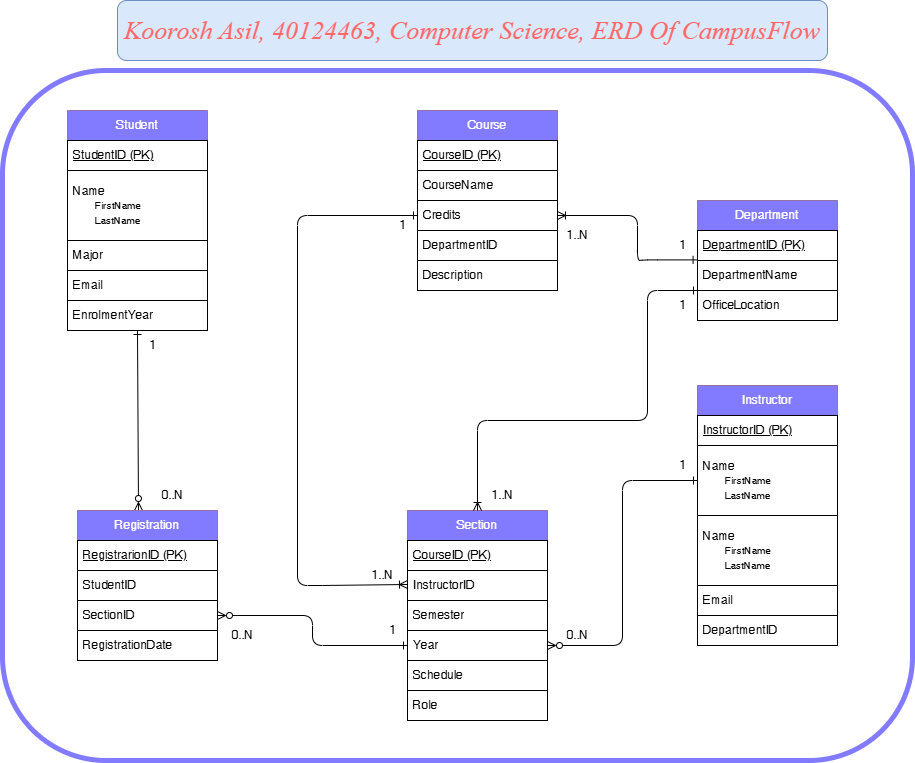

The diagram above was exported from draw.io. Its source (the exported page's mxGraphModel, read from the mxfile embedded in the PNG):
<mxGraphModel dx="2084" dy="1124" grid="1" gridSize="10" guides="1" tooltips="1" connect="1" arrows="1" fold="1" page="1" pageScale="1" pageWidth="1100" pageHeight="850" math="0" shadow="0">
  <root>
    <mxCell id="0" />
    <mxCell id="1" parent="0" />
    <mxCell id="c0-cfvDPqdbbaQIBA3rR-55" style="rounded=1;orthogonalLoop=1;jettySize=auto;html=1;exitX=0.5;exitY=1;exitDx=0;exitDy=0;endArrow=ERzeroToMany;endFill=0;startArrow=ERone;startFill=0;edgeStyle=elbowEdgeStyle;curved=0;" edge="1" parent="1" source="c0-cfvDPqdbbaQIBA3rR-56" target="c0-cfvDPqdbbaQIBA3rR-85">
      <mxGeometry relative="1" as="geometry" />
    </mxCell>
    <mxCell id="c0-cfvDPqdbbaQIBA3rR-56" value="&lt;font style=&quot;color: rgb(255, 255, 255);&quot;&gt;Student&lt;/font&gt;" style="swimlane;fontStyle=0;childLayout=stackLayout;horizontal=1;startSize=30;horizontalStack=0;resizeParent=1;resizeParentMax=0;resizeLast=0;collapsible=1;marginBottom=0;whiteSpace=wrap;html=1;fillColor=#827AFF;strokeColor=#9673a6;" vertex="1" parent="1">
      <mxGeometry x="75" y="110" width="140" height="220" as="geometry" />
    </mxCell>
    <mxCell id="c0-cfvDPqdbbaQIBA3rR-57" value="&lt;u&gt;StudentID (PK)&lt;/u&gt;" style="text;strokeColor=default;fillColor=default;align=left;verticalAlign=middle;spacingLeft=4;spacingRight=4;overflow=hidden;points=[[0,0.5],[1,0.5]];portConstraint=eastwest;rotatable=0;whiteSpace=wrap;html=1;" vertex="1" parent="c0-cfvDPqdbbaQIBA3rR-56">
      <mxGeometry y="30" width="140" height="30" as="geometry" />
    </mxCell>
    <mxCell id="c0-cfvDPqdbbaQIBA3rR-58" value="Name&lt;div&gt;&lt;font style=&quot;font-size: 10px;&quot;&gt;&lt;span style=&quot;white-space: pre;&quot;&gt;&#09;&lt;/span&gt;FirstName&lt;br&gt;&lt;/font&gt;&lt;/div&gt;&lt;div&gt;&lt;font style=&quot;font-size: 10px;&quot;&gt;&lt;span style=&quot;white-space: pre;&quot;&gt;&#09;&lt;/span&gt;LastName&lt;/font&gt;&lt;br&gt;&lt;/div&gt;" style="text;strokeColor=default;fillColor=default;align=left;verticalAlign=middle;spacingLeft=4;spacingRight=4;overflow=hidden;points=[[0,0.5],[1,0.5]];portConstraint=eastwest;rotatable=0;whiteSpace=wrap;html=1;" vertex="1" parent="c0-cfvDPqdbbaQIBA3rR-56">
      <mxGeometry y="60" width="140" height="70" as="geometry" />
    </mxCell>
    <mxCell id="c0-cfvDPqdbbaQIBA3rR-59" value="Major" style="text;strokeColor=default;fillColor=default;align=left;verticalAlign=middle;spacingLeft=4;spacingRight=4;overflow=hidden;points=[[0,0.5],[1,0.5]];portConstraint=eastwest;rotatable=0;whiteSpace=wrap;html=1;" vertex="1" parent="c0-cfvDPqdbbaQIBA3rR-56">
      <mxGeometry y="130" width="140" height="30" as="geometry" />
    </mxCell>
    <mxCell id="c0-cfvDPqdbbaQIBA3rR-60" value="Email" style="text;strokeColor=default;fillColor=default;align=left;verticalAlign=middle;spacingLeft=4;spacingRight=4;overflow=hidden;points=[[0,0.5],[1,0.5]];portConstraint=eastwest;rotatable=0;whiteSpace=wrap;html=1;" vertex="1" parent="c0-cfvDPqdbbaQIBA3rR-56">
      <mxGeometry y="160" width="140" height="30" as="geometry" />
    </mxCell>
    <mxCell id="c0-cfvDPqdbbaQIBA3rR-61" value="EnrolmentYear" style="text;strokeColor=default;fillColor=default;align=left;verticalAlign=middle;spacingLeft=4;spacingRight=4;overflow=hidden;points=[[0,0.5],[1,0.5]];portConstraint=eastwest;rotatable=0;whiteSpace=wrap;html=1;" vertex="1" parent="c0-cfvDPqdbbaQIBA3rR-56">
      <mxGeometry y="190" width="140" height="30" as="geometry" />
    </mxCell>
    <mxCell id="c0-cfvDPqdbbaQIBA3rR-62" value="&lt;font style=&quot;color: rgb(255, 255, 255);&quot;&gt;Course&lt;/font&gt;" style="swimlane;fontStyle=0;childLayout=stackLayout;horizontal=1;startSize=30;horizontalStack=0;resizeParent=1;resizeParentMax=0;resizeLast=0;collapsible=1;marginBottom=0;whiteSpace=wrap;html=1;fillColor=#827AFF;strokeColor=#9673a6;" vertex="1" parent="1">
      <mxGeometry x="425" y="110" width="140" height="180" as="geometry" />
    </mxCell>
    <mxCell id="c0-cfvDPqdbbaQIBA3rR-63" value="&lt;u&gt;CourseID&amp;nbsp;(PK)&lt;/u&gt;" style="text;strokeColor=default;fillColor=default;align=left;verticalAlign=middle;spacingLeft=4;spacingRight=4;overflow=hidden;points=[[0,0.5],[1,0.5]];portConstraint=eastwest;rotatable=0;whiteSpace=wrap;html=1;" vertex="1" parent="c0-cfvDPqdbbaQIBA3rR-62">
      <mxGeometry y="30" width="140" height="30" as="geometry" />
    </mxCell>
    <mxCell id="c0-cfvDPqdbbaQIBA3rR-64" value="&lt;div&gt;CourseName&lt;/div&gt;" style="text;strokeColor=default;fillColor=default;align=left;verticalAlign=middle;spacingLeft=4;spacingRight=4;overflow=hidden;points=[[0,0.5],[1,0.5]];portConstraint=eastwest;rotatable=0;whiteSpace=wrap;html=1;" vertex="1" parent="c0-cfvDPqdbbaQIBA3rR-62">
      <mxGeometry y="60" width="140" height="30" as="geometry" />
    </mxCell>
    <mxCell id="c0-cfvDPqdbbaQIBA3rR-65" value="Credits" style="text;strokeColor=default;fillColor=default;align=left;verticalAlign=middle;spacingLeft=4;spacingRight=4;overflow=hidden;points=[[0,0.5],[1,0.5]];portConstraint=eastwest;rotatable=0;whiteSpace=wrap;html=1;" vertex="1" parent="c0-cfvDPqdbbaQIBA3rR-62">
      <mxGeometry y="90" width="140" height="30" as="geometry" />
    </mxCell>
    <mxCell id="c0-cfvDPqdbbaQIBA3rR-66" value="DepartmentID" style="text;strokeColor=default;fillColor=default;align=left;verticalAlign=middle;spacingLeft=4;spacingRight=4;overflow=hidden;points=[[0,0.5],[1,0.5]];portConstraint=eastwest;rotatable=0;whiteSpace=wrap;html=1;" vertex="1" parent="c0-cfvDPqdbbaQIBA3rR-62">
      <mxGeometry y="120" width="140" height="30" as="geometry" />
    </mxCell>
    <mxCell id="c0-cfvDPqdbbaQIBA3rR-67" value="Description" style="text;strokeColor=default;fillColor=default;align=left;verticalAlign=middle;spacingLeft=4;spacingRight=4;overflow=hidden;points=[[0,0.5],[1,0.5]];portConstraint=eastwest;rotatable=0;whiteSpace=wrap;html=1;" vertex="1" parent="c0-cfvDPqdbbaQIBA3rR-62">
      <mxGeometry y="150" width="140" height="30" as="geometry" />
    </mxCell>
    <mxCell id="c0-cfvDPqdbbaQIBA3rR-68" value="&lt;font style=&quot;color: rgb(255, 255, 255);&quot;&gt;Instructor&lt;/font&gt;" style="swimlane;fontStyle=0;childLayout=stackLayout;horizontal=1;startSize=30;horizontalStack=0;resizeParent=1;resizeParentMax=0;resizeLast=0;collapsible=1;marginBottom=0;whiteSpace=wrap;html=1;fillColor=#827AFF;strokeColor=#9673a6;" vertex="1" parent="1">
      <mxGeometry x="705" y="385" width="140" height="260" as="geometry" />
    </mxCell>
    <mxCell id="c0-cfvDPqdbbaQIBA3rR-69" value="&lt;u&gt;InstructorID&amp;nbsp;(PK)&lt;/u&gt;" style="text;strokeColor=default;fillColor=default;align=left;verticalAlign=middle;spacingLeft=4;spacingRight=4;overflow=hidden;points=[[0,0.5],[1,0.5]];portConstraint=eastwest;rotatable=0;whiteSpace=wrap;html=1;" vertex="1" parent="c0-cfvDPqdbbaQIBA3rR-68">
      <mxGeometry y="30" width="140" height="30" as="geometry" />
    </mxCell>
    <mxCell id="c0-cfvDPqdbbaQIBA3rR-70" value="Name&lt;div&gt;&lt;font style=&quot;font-size: 10px;&quot;&gt;&lt;span style=&quot;white-space: pre;&quot;&gt;&#09;&lt;/span&gt;FirstName&lt;br&gt;&lt;/font&gt;&lt;/div&gt;&lt;div&gt;&lt;font style=&quot;font-size: 10px;&quot;&gt;&lt;span style=&quot;white-space: pre;&quot;&gt;&#09;&lt;/span&gt;LastName&lt;/font&gt;&lt;br&gt;&lt;/div&gt;" style="text;strokeColor=default;fillColor=default;align=left;verticalAlign=middle;spacingLeft=4;spacingRight=4;overflow=hidden;points=[[0,0.5],[1,0.5]];portConstraint=eastwest;rotatable=0;whiteSpace=wrap;html=1;" vertex="1" parent="c0-cfvDPqdbbaQIBA3rR-68">
      <mxGeometry y="60" width="140" height="70" as="geometry" />
    </mxCell>
    <mxCell id="c0-cfvDPqdbbaQIBA3rR-71" value="Name&lt;div&gt;&lt;font style=&quot;font-size: 10px;&quot;&gt;&lt;span style=&quot;white-space: pre;&quot;&gt;&#09;&lt;/span&gt;FirstName&lt;br&gt;&lt;/font&gt;&lt;/div&gt;&lt;div&gt;&lt;font style=&quot;font-size: 10px;&quot;&gt;&lt;span style=&quot;white-space: pre;&quot;&gt;&#09;&lt;/span&gt;LastName&lt;/font&gt;&lt;br&gt;&lt;/div&gt;" style="text;strokeColor=default;fillColor=default;align=left;verticalAlign=middle;spacingLeft=4;spacingRight=4;overflow=hidden;points=[[0,0.5],[1,0.5]];portConstraint=eastwest;rotatable=0;whiteSpace=wrap;html=1;" vertex="1" parent="c0-cfvDPqdbbaQIBA3rR-68">
      <mxGeometry y="130" width="140" height="70" as="geometry" />
    </mxCell>
    <mxCell id="c0-cfvDPqdbbaQIBA3rR-72" value="Email" style="text;strokeColor=default;fillColor=default;align=left;verticalAlign=middle;spacingLeft=4;spacingRight=4;overflow=hidden;points=[[0,0.5],[1,0.5]];portConstraint=eastwest;rotatable=0;whiteSpace=wrap;html=1;" vertex="1" parent="c0-cfvDPqdbbaQIBA3rR-68">
      <mxGeometry y="200" width="140" height="30" as="geometry" />
    </mxCell>
    <mxCell id="c0-cfvDPqdbbaQIBA3rR-73" value="DepartmentID" style="text;strokeColor=default;fillColor=default;align=left;verticalAlign=middle;spacingLeft=4;spacingRight=4;overflow=hidden;points=[[0,0.5],[1,0.5]];portConstraint=eastwest;rotatable=0;whiteSpace=wrap;html=1;" vertex="1" parent="c0-cfvDPqdbbaQIBA3rR-68">
      <mxGeometry y="230" width="140" height="30" as="geometry" />
    </mxCell>
    <mxCell id="c0-cfvDPqdbbaQIBA3rR-74" value="&lt;font style=&quot;color: rgb(255, 255, 255);&quot;&gt;Department&lt;/font&gt;" style="swimlane;fontStyle=0;childLayout=stackLayout;horizontal=1;startSize=30;horizontalStack=0;resizeParent=1;resizeParentMax=0;resizeLast=0;collapsible=1;marginBottom=0;whiteSpace=wrap;html=1;fillColor=#827AFF;strokeColor=#9673a6;gradientColor=none;" vertex="1" parent="1">
      <mxGeometry x="705" y="200" width="140" height="120" as="geometry" />
    </mxCell>
    <mxCell id="c0-cfvDPqdbbaQIBA3rR-75" value="&lt;u&gt;DepartmentID&amp;nbsp;(PK)&lt;/u&gt;" style="text;strokeColor=default;fillColor=default;align=left;verticalAlign=middle;spacingLeft=4;spacingRight=4;overflow=hidden;points=[[0,0.5],[1,0.5]];portConstraint=eastwest;rotatable=0;whiteSpace=wrap;html=1;" vertex="1" parent="c0-cfvDPqdbbaQIBA3rR-74">
      <mxGeometry y="30" width="140" height="30" as="geometry" />
    </mxCell>
    <mxCell id="c0-cfvDPqdbbaQIBA3rR-76" value="DepartmentName" style="text;strokeColor=default;fillColor=default;align=left;verticalAlign=middle;spacingLeft=4;spacingRight=4;overflow=hidden;points=[[0,0.5],[1,0.5]];portConstraint=eastwest;rotatable=0;whiteSpace=wrap;html=1;" vertex="1" parent="c0-cfvDPqdbbaQIBA3rR-74">
      <mxGeometry y="60" width="140" height="30" as="geometry" />
    </mxCell>
    <mxCell id="c0-cfvDPqdbbaQIBA3rR-77" value="OfficeLocation" style="text;strokeColor=default;fillColor=default;align=left;verticalAlign=middle;spacingLeft=4;spacingRight=4;overflow=hidden;points=[[0,0.5],[1,0.5]];portConstraint=eastwest;rotatable=0;whiteSpace=wrap;html=1;" vertex="1" parent="c0-cfvDPqdbbaQIBA3rR-74">
      <mxGeometry y="90" width="140" height="30" as="geometry" />
    </mxCell>
    <mxCell id="c0-cfvDPqdbbaQIBA3rR-78" value="&lt;font style=&quot;color: rgb(255, 255, 255);&quot;&gt;Section&lt;/font&gt;" style="swimlane;fontStyle=0;childLayout=stackLayout;horizontal=1;startSize=30;horizontalStack=0;resizeParent=1;resizeParentMax=0;resizeLast=0;collapsible=1;marginBottom=0;whiteSpace=wrap;html=1;fillColor=#827AFF;strokeColor=#9673a6;" vertex="1" parent="1">
      <mxGeometry x="415" y="510" width="140" height="210" as="geometry" />
    </mxCell>
    <mxCell id="c0-cfvDPqdbbaQIBA3rR-79" value="&lt;u&gt;CourseID&amp;nbsp;(PK)&lt;/u&gt;" style="text;strokeColor=default;fillColor=default;align=left;verticalAlign=middle;spacingLeft=4;spacingRight=4;overflow=hidden;points=[[0,0.5],[1,0.5]];portConstraint=eastwest;rotatable=0;whiteSpace=wrap;html=1;" vertex="1" parent="c0-cfvDPqdbbaQIBA3rR-78">
      <mxGeometry y="30" width="140" height="30" as="geometry" />
    </mxCell>
    <mxCell id="c0-cfvDPqdbbaQIBA3rR-82" value="InstructorID" style="text;strokeColor=default;fillColor=default;align=left;verticalAlign=middle;spacingLeft=4;spacingRight=4;overflow=hidden;points=[[0,0.5],[1,0.5]];portConstraint=eastwest;rotatable=0;whiteSpace=wrap;html=1;" vertex="1" parent="c0-cfvDPqdbbaQIBA3rR-78">
      <mxGeometry y="60" width="140" height="30" as="geometry" />
    </mxCell>
    <mxCell id="c0-cfvDPqdbbaQIBA3rR-80" value="&lt;div&gt;Semester&lt;/div&gt;" style="text;strokeColor=default;fillColor=default;align=left;verticalAlign=middle;spacingLeft=4;spacingRight=4;overflow=hidden;points=[[0,0.5],[1,0.5]];portConstraint=eastwest;rotatable=0;whiteSpace=wrap;html=1;" vertex="1" parent="c0-cfvDPqdbbaQIBA3rR-78">
      <mxGeometry y="90" width="140" height="30" as="geometry" />
    </mxCell>
    <mxCell id="c0-cfvDPqdbbaQIBA3rR-81" value="Year" style="text;strokeColor=default;fillColor=default;align=left;verticalAlign=middle;spacingLeft=4;spacingRight=4;overflow=hidden;points=[[0,0.5],[1,0.5]];portConstraint=eastwest;rotatable=0;whiteSpace=wrap;html=1;" vertex="1" parent="c0-cfvDPqdbbaQIBA3rR-78">
      <mxGeometry y="120" width="140" height="30" as="geometry" />
    </mxCell>
    <mxCell id="c0-cfvDPqdbbaQIBA3rR-83" value="Schedule" style="text;strokeColor=default;fillColor=default;align=left;verticalAlign=middle;spacingLeft=4;spacingRight=4;overflow=hidden;points=[[0,0.5],[1,0.5]];portConstraint=eastwest;rotatable=0;whiteSpace=wrap;html=1;" vertex="1" parent="c0-cfvDPqdbbaQIBA3rR-78">
      <mxGeometry y="150" width="140" height="30" as="geometry" />
    </mxCell>
    <mxCell id="c0-cfvDPqdbbaQIBA3rR-84" value="Role" style="text;strokeColor=default;fillColor=default;align=left;verticalAlign=middle;spacingLeft=4;spacingRight=4;overflow=hidden;points=[[0,0.5],[1,0.5]];portConstraint=eastwest;rotatable=0;whiteSpace=wrap;html=1;" vertex="1" parent="c0-cfvDPqdbbaQIBA3rR-78">
      <mxGeometry y="180" width="140" height="30" as="geometry" />
    </mxCell>
    <mxCell id="c0-cfvDPqdbbaQIBA3rR-85" value="&lt;font style=&quot;color: rgb(255, 255, 255);&quot;&gt;Registration&lt;/font&gt;" style="swimlane;fontStyle=0;childLayout=stackLayout;horizontal=1;startSize=30;horizontalStack=0;resizeParent=1;resizeParentMax=0;resizeLast=0;collapsible=1;marginBottom=0;whiteSpace=wrap;html=1;fillColor=#827AFF;strokeColor=#9673a6;" vertex="1" parent="1">
      <mxGeometry x="85" y="510" width="140" height="150" as="geometry" />
    </mxCell>
    <mxCell id="c0-cfvDPqdbbaQIBA3rR-86" value="&lt;u&gt;RegistrarionID (PK)&lt;/u&gt;" style="text;strokeColor=default;fillColor=default;align=left;verticalAlign=middle;spacingLeft=4;spacingRight=4;overflow=hidden;points=[[0,0.5],[1,0.5]];portConstraint=eastwest;rotatable=0;whiteSpace=wrap;html=1;" vertex="1" parent="c0-cfvDPqdbbaQIBA3rR-85">
      <mxGeometry y="30" width="140" height="30" as="geometry" />
    </mxCell>
    <mxCell id="c0-cfvDPqdbbaQIBA3rR-87" value="&lt;div&gt;StudentID&lt;/div&gt;" style="text;strokeColor=default;fillColor=default;align=left;verticalAlign=middle;spacingLeft=4;spacingRight=4;overflow=hidden;points=[[0,0.5],[1,0.5]];portConstraint=eastwest;rotatable=0;whiteSpace=wrap;html=1;" vertex="1" parent="c0-cfvDPqdbbaQIBA3rR-85">
      <mxGeometry y="60" width="140" height="30" as="geometry" />
    </mxCell>
    <mxCell id="c0-cfvDPqdbbaQIBA3rR-88" value="SectionID" style="text;strokeColor=default;fillColor=default;align=left;verticalAlign=middle;spacingLeft=4;spacingRight=4;overflow=hidden;points=[[0,0.5],[1,0.5]];portConstraint=eastwest;rotatable=0;whiteSpace=wrap;html=1;" vertex="1" parent="c0-cfvDPqdbbaQIBA3rR-85">
      <mxGeometry y="90" width="140" height="30" as="geometry" />
    </mxCell>
    <mxCell id="c0-cfvDPqdbbaQIBA3rR-89" value="RegistrationDate" style="text;strokeColor=default;fillColor=default;align=left;verticalAlign=middle;spacingLeft=4;spacingRight=4;overflow=hidden;points=[[0,0.5],[1,0.5]];portConstraint=eastwest;rotatable=0;whiteSpace=wrap;html=1;" vertex="1" parent="c0-cfvDPqdbbaQIBA3rR-85">
      <mxGeometry y="120" width="140" height="30" as="geometry" />
    </mxCell>
    <mxCell id="c0-cfvDPqdbbaQIBA3rR-90" value="1" style="text;html=1;align=center;verticalAlign=middle;resizable=0;points=[];autosize=1;strokeColor=none;fillColor=none;" vertex="1" parent="1">
      <mxGeometry x="145" y="330" width="30" height="30" as="geometry" />
    </mxCell>
    <mxCell id="c0-cfvDPqdbbaQIBA3rR-91" value="0..N" style="text;html=1;align=center;verticalAlign=middle;resizable=0;points=[];autosize=1;strokeColor=none;fillColor=none;" vertex="1" parent="1">
      <mxGeometry x="155" y="480" width="50" height="30" as="geometry" />
    </mxCell>
    <mxCell id="c0-cfvDPqdbbaQIBA3rR-92" style="rounded=1;orthogonalLoop=1;jettySize=auto;html=1;exitX=0;exitY=0.5;exitDx=0;exitDy=0;elbow=vertical;endArrow=ERzeroToMany;endFill=0;startArrow=ERone;startFill=0;entryX=1;entryY=0.5;entryDx=0;entryDy=0;edgeStyle=orthogonalEdgeStyle;curved=0;" edge="1" parent="1" source="c0-cfvDPqdbbaQIBA3rR-81" target="c0-cfvDPqdbbaQIBA3rR-88">
      <mxGeometry relative="1" as="geometry">
        <mxPoint x="175" y="720" as="sourcePoint" />
        <mxPoint x="365" y="720" as="targetPoint" />
      </mxGeometry>
    </mxCell>
    <mxCell id="c0-cfvDPqdbbaQIBA3rR-93" style="rounded=1;orthogonalLoop=1;jettySize=auto;html=1;elbow=vertical;endArrow=ERoneToMany;endFill=0;startArrow=ERone;startFill=0;edgeStyle=orthogonalEdgeStyle;exitX=0;exitY=0.5;exitDx=0;exitDy=0;entryX=0;entryY=0.5;entryDx=0;entryDy=0;jumpStyle=none;curved=0;" edge="1" parent="1" source="c0-cfvDPqdbbaQIBA3rR-65" target="c0-cfvDPqdbbaQIBA3rR-82">
      <mxGeometry relative="1" as="geometry">
        <mxPoint x="325" y="210" as="sourcePoint" />
        <mxPoint x="315" y="580" as="targetPoint" />
        <Array as="points">
          <mxPoint x="305" y="215" />
          <mxPoint x="305" y="585" />
          <mxPoint x="330" y="585" />
          <mxPoint x="415" y="584" />
        </Array>
      </mxGeometry>
    </mxCell>
    <mxCell id="c0-cfvDPqdbbaQIBA3rR-94" style="rounded=1;orthogonalLoop=1;jettySize=auto;html=1;exitX=0;exitY=0.5;exitDx=0;exitDy=0;endArrow=ERzeroToMany;endFill=0;startArrow=ERone;startFill=0;edgeStyle=elbowEdgeStyle;curved=0;entryX=1;entryY=0.5;entryDx=0;entryDy=0;" edge="1" parent="1" source="c0-cfvDPqdbbaQIBA3rR-70" target="c0-cfvDPqdbbaQIBA3rR-81">
      <mxGeometry relative="1" as="geometry">
        <mxPoint x="615" y="500" as="sourcePoint" />
        <mxPoint x="615" y="680" as="targetPoint" />
      </mxGeometry>
    </mxCell>
    <mxCell id="c0-cfvDPqdbbaQIBA3rR-95" style="rounded=1;orthogonalLoop=1;jettySize=auto;html=1;elbow=vertical;endArrow=ERoneToMany;endFill=0;startArrow=ERone;startFill=0;edgeStyle=orthogonalEdgeStyle;entryX=0.5;entryY=0;entryDx=0;entryDy=0;jumpStyle=none;curved=0;exitX=0;exitY=0.75;exitDx=0;exitDy=0;" edge="1" parent="1" source="c0-cfvDPqdbbaQIBA3rR-74" target="c0-cfvDPqdbbaQIBA3rR-78">
      <mxGeometry relative="1" as="geometry">
        <mxPoint x="705" y="280" as="sourcePoint" />
        <mxPoint x="645" y="790" as="targetPoint" />
        <Array as="points">
          <mxPoint x="655" y="290" />
          <mxPoint x="655" y="420" />
          <mxPoint x="485" y="420" />
        </Array>
      </mxGeometry>
    </mxCell>
    <mxCell id="c0-cfvDPqdbbaQIBA3rR-96" style="rounded=1;orthogonalLoop=1;jettySize=auto;html=1;elbow=vertical;endArrow=ERoneToMany;endFill=0;startArrow=ERone;startFill=0;edgeStyle=orthogonalEdgeStyle;jumpStyle=none;curved=0;exitX=-0.003;exitY=-0.02;exitDx=0;exitDy=0;exitPerimeter=0;entryX=1;entryY=0.5;entryDx=0;entryDy=0;" edge="1" parent="1" source="c0-cfvDPqdbbaQIBA3rR-76" target="c0-cfvDPqdbbaQIBA3rR-65">
      <mxGeometry relative="1" as="geometry">
        <mxPoint x="655" y="265.01" as="sourcePoint" />
        <mxPoint x="565" y="200" as="targetPoint" />
        <Array as="points">
          <mxPoint x="655" y="259" />
          <mxPoint x="645" y="260" />
          <mxPoint x="645" y="215" />
        </Array>
      </mxGeometry>
    </mxCell>
    <mxCell id="c0-cfvDPqdbbaQIBA3rR-97" value="&lt;h3&gt;&lt;font style=&quot;font-weight: normal; font-size: 26px;&quot; face=&quot;Times New Roman&quot;&gt;&lt;i style=&quot;&quot;&gt;Koorosh Asil, 40124463, Computer Science, ERD Of CampusFlow&lt;/i&gt;&lt;/font&gt;&lt;/h3&gt;" style="rounded=1;whiteSpace=wrap;html=1;align=center;fillColor=#dae8fc;strokeColor=#6c8ebf;textShadow=0;labelBorderColor=none;fontColor=#FF6666;" vertex="1" parent="1">
      <mxGeometry x="125" width="710" height="60" as="geometry" />
    </mxCell>
    <mxCell id="c0-cfvDPqdbbaQIBA3rR-98" value="1" style="text;html=1;align=center;verticalAlign=middle;resizable=0;points=[];autosize=1;strokeColor=none;fillColor=none;" vertex="1" parent="1">
      <mxGeometry x="385" y="615" width="30" height="30" as="geometry" />
    </mxCell>
    <mxCell id="c0-cfvDPqdbbaQIBA3rR-99" value="0..N" style="text;html=1;align=center;verticalAlign=middle;resizable=0;points=[];autosize=1;strokeColor=none;fillColor=none;" vertex="1" parent="1">
      <mxGeometry x="225" y="620" width="50" height="30" as="geometry" />
    </mxCell>
    <mxCell id="c0-cfvDPqdbbaQIBA3rR-100" value="1..N" style="text;html=1;align=center;verticalAlign=middle;resizable=0;points=[];autosize=1;strokeColor=none;fillColor=none;" vertex="1" parent="1">
      <mxGeometry x="365" y="560" width="50" height="30" as="geometry" />
    </mxCell>
    <mxCell id="c0-cfvDPqdbbaQIBA3rR-101" value="1" style="text;html=1;align=center;verticalAlign=middle;resizable=0;points=[];autosize=1;strokeColor=none;fillColor=none;" vertex="1" parent="1">
      <mxGeometry x="395" y="210" width="30" height="30" as="geometry" />
    </mxCell>
    <mxCell id="c0-cfvDPqdbbaQIBA3rR-102" value="1..N" style="text;html=1;align=center;verticalAlign=middle;resizable=0;points=[];autosize=1;strokeColor=none;fillColor=none;" vertex="1" parent="1">
      <mxGeometry x="485" y="480" width="50" height="30" as="geometry" />
    </mxCell>
    <mxCell id="c0-cfvDPqdbbaQIBA3rR-103" value="1..N" style="text;html=1;align=center;verticalAlign=middle;resizable=0;points=[];autosize=1;strokeColor=none;fillColor=none;" vertex="1" parent="1">
      <mxGeometry x="560" y="220" width="50" height="30" as="geometry" />
    </mxCell>
    <mxCell id="c0-cfvDPqdbbaQIBA3rR-104" value="1" style="text;html=1;align=center;verticalAlign=middle;resizable=0;points=[];autosize=1;strokeColor=none;fillColor=none;" vertex="1" parent="1">
      <mxGeometry x="675" y="230" width="30" height="30" as="geometry" />
    </mxCell>
    <mxCell id="c0-cfvDPqdbbaQIBA3rR-105" value="1" style="text;html=1;align=center;verticalAlign=middle;resizable=0;points=[];autosize=1;strokeColor=none;fillColor=none;" vertex="1" parent="1">
      <mxGeometry x="675" y="290" width="30" height="30" as="geometry" />
    </mxCell>
    <mxCell id="c0-cfvDPqdbbaQIBA3rR-106" value="1" style="text;html=1;align=center;verticalAlign=middle;resizable=0;points=[];autosize=1;strokeColor=none;fillColor=none;" vertex="1" parent="1">
      <mxGeometry x="675" y="450" width="30" height="30" as="geometry" />
    </mxCell>
    <mxCell id="c0-cfvDPqdbbaQIBA3rR-107" value="0..N" style="text;html=1;align=center;verticalAlign=middle;resizable=0;points=[];autosize=1;strokeColor=none;fillColor=none;" vertex="1" parent="1">
      <mxGeometry x="560" y="620" width="50" height="30" as="geometry" />
    </mxCell>
    <mxCell id="c0-cfvDPqdbbaQIBA3rR-109" value="" style="rounded=1;whiteSpace=wrap;html=1;fillColor=none;strokeColor=#827AFF;strokeWidth=5;" vertex="1" parent="1">
      <mxGeometry x="10" y="70" width="910" height="690" as="geometry" />
    </mxCell>
  </root>
</mxGraphModel>